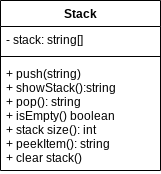

The diagram above was exported from draw.io. Its source (the exported page's mxGraphModel, read from the mxfile embedded in the PNG):
<mxGraphModel dx="664" dy="778" grid="1" gridSize="10" guides="1" tooltips="1" connect="1" arrows="1" fold="1" page="1" pageScale="1" pageWidth="850" pageHeight="1100" math="0" shadow="0">
  <root>
    <mxCell id="0" />
    <mxCell id="1" parent="0" />
    <mxCell id="2" value="Stack" style="swimlane;fontStyle=1;align=center;verticalAlign=top;childLayout=stackLayout;horizontal=1;startSize=26;horizontalStack=0;resizeParent=1;resizeParentMax=0;resizeLast=0;collapsible=1;marginBottom=0;" vertex="1" parent="1">
      <mxGeometry x="70" y="200" width="160" height="170" as="geometry" />
    </mxCell>
    <mxCell id="3" value="- stack: string[]" style="text;strokeColor=none;fillColor=none;align=left;verticalAlign=top;spacingLeft=4;spacingRight=4;overflow=hidden;rotatable=0;points=[[0,0.5],[1,0.5]];portConstraint=eastwest;" vertex="1" parent="2">
      <mxGeometry y="26" width="160" height="26" as="geometry" />
    </mxCell>
    <mxCell id="4" value="" style="line;strokeWidth=1;fillColor=none;align=left;verticalAlign=middle;spacingTop=-1;spacingLeft=3;spacingRight=3;rotatable=0;labelPosition=right;points=[];portConstraint=eastwest;strokeColor=inherit;" vertex="1" parent="2">
      <mxGeometry y="52" width="160" height="8" as="geometry" />
    </mxCell>
    <mxCell id="5" value="+ push(string)&#10;+ showStack():string&#10;+ pop(): string&#10;+ isEmpty() boolean&#10;+ stack size(): int&#10;+ peekItem(): string&#10;+ clear stack()&#10; &#10;" style="text;strokeColor=none;fillColor=none;align=left;verticalAlign=top;spacingLeft=4;spacingRight=4;overflow=hidden;rotatable=0;points=[[0,0.5],[1,0.5]];portConstraint=eastwest;" vertex="1" parent="2">
      <mxGeometry y="60" width="160" height="110" as="geometry" />
    </mxCell>
  </root>
</mxGraphModel>